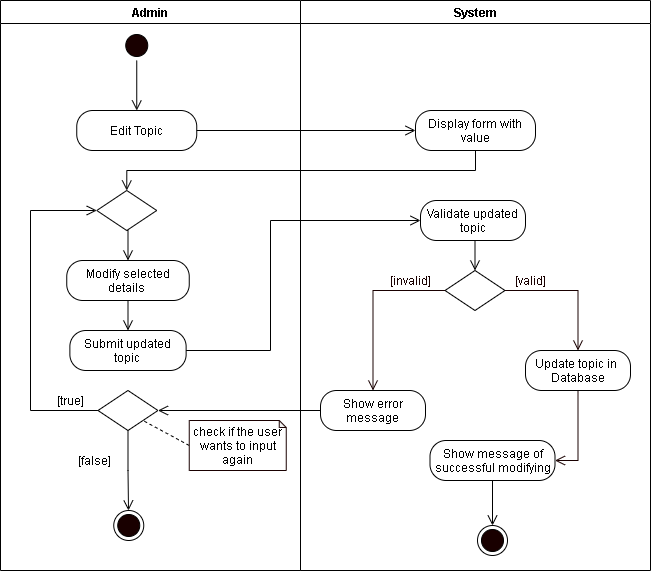

The diagram above was exported from draw.io. Its source (the exported page's mxGraphModel, read from the mxfile embedded in the PNG):
<mxGraphModel dx="926" dy="626" grid="1" gridSize="10" guides="1" tooltips="1" connect="1" arrows="1" fold="1" page="1" pageScale="1" pageWidth="850" pageHeight="1100" math="0" shadow="0">
  <root>
    <mxCell id="JepHNBWks08W_ER1qk0L-0" />
    <mxCell id="JepHNBWks08W_ER1qk0L-1" parent="JepHNBWks08W_ER1qk0L-0" />
    <mxCell id="84BHXZD1-INTAhXygogZ-0" value="Admin" style="swimlane;startSize=23;" parent="JepHNBWks08W_ER1qk0L-1" vertex="1">
      <mxGeometry x="40" y="10" width="300" height="570" as="geometry" />
    </mxCell>
    <mxCell id="84BHXZD1-INTAhXygogZ-1" style="edgeStyle=orthogonalEdgeStyle;rounded=0;orthogonalLoop=1;jettySize=auto;html=1;exitX=0.5;exitY=1;exitDx=0;exitDy=0;entryX=0.5;entryY=0;entryDx=0;entryDy=0;endArrow=open;endFill=0;endSize=8;" parent="84BHXZD1-INTAhXygogZ-0" source="84BHXZD1-INTAhXygogZ-2" edge="1">
      <mxGeometry relative="1" as="geometry">
        <mxPoint x="136.25" y="110" as="targetPoint" />
      </mxGeometry>
    </mxCell>
    <mxCell id="84BHXZD1-INTAhXygogZ-2" value="" style="ellipse;html=1;shape=startState;fillColor=#190000;" parent="84BHXZD1-INTAhXygogZ-0" vertex="1">
      <mxGeometry x="121.25" y="30" width="30" height="30" as="geometry" />
    </mxCell>
    <mxCell id="84BHXZD1-INTAhXygogZ-3" value="Edit Topic" style="rounded=1;whiteSpace=wrap;html=1;arcSize=40;" parent="84BHXZD1-INTAhXygogZ-0" vertex="1">
      <mxGeometry x="76.25" y="110" width="120" height="40" as="geometry" />
    </mxCell>
    <mxCell id="84BHXZD1-INTAhXygogZ-4" style="edgeStyle=orthogonalEdgeStyle;rounded=0;orthogonalLoop=1;jettySize=auto;html=1;exitX=0.5;exitY=1;exitDx=0;exitDy=0;entryX=0.5;entryY=0;entryDx=0;entryDy=0;endArrow=open;endFill=0;endSize=8;" parent="84BHXZD1-INTAhXygogZ-0" source="84BHXZD1-INTAhXygogZ-5" target="84BHXZD1-INTAhXygogZ-6" edge="1">
      <mxGeometry relative="1" as="geometry" />
    </mxCell>
    <mxCell id="84BHXZD1-INTAhXygogZ-5" value="Modify selected details&amp;nbsp;" style="rounded=1;whiteSpace=wrap;html=1;arcSize=40;" parent="84BHXZD1-INTAhXygogZ-0" vertex="1">
      <mxGeometry x="66.25" y="260" width="122.5" height="40" as="geometry" />
    </mxCell>
    <mxCell id="84BHXZD1-INTAhXygogZ-6" value="Submit updated topic" style="rounded=1;whiteSpace=wrap;html=1;arcSize=40;" parent="84BHXZD1-INTAhXygogZ-0" vertex="1">
      <mxGeometry x="69.37" y="330" width="116.25" height="40" as="geometry" />
    </mxCell>
    <mxCell id="84BHXZD1-INTAhXygogZ-7" style="edgeStyle=orthogonalEdgeStyle;rounded=0;orthogonalLoop=1;jettySize=auto;html=1;exitX=0.5;exitY=1;exitDx=0;exitDy=0;entryX=0.5;entryY=0;entryDx=0;entryDy=0;endArrow=open;endFill=0;endSize=8;" parent="84BHXZD1-INTAhXygogZ-0" source="84BHXZD1-INTAhXygogZ-8" target="84BHXZD1-INTAhXygogZ-5" edge="1">
      <mxGeometry relative="1" as="geometry" />
    </mxCell>
    <mxCell id="84BHXZD1-INTAhXygogZ-8" value="" style="rhombus;whiteSpace=wrap;html=1;" parent="84BHXZD1-INTAhXygogZ-0" vertex="1">
      <mxGeometry x="96.25" y="190" width="60" height="40" as="geometry" />
    </mxCell>
    <mxCell id="84BHXZD1-INTAhXygogZ-9" style="edgeStyle=orthogonalEdgeStyle;rounded=0;orthogonalLoop=1;jettySize=auto;html=1;exitX=0;exitY=0.5;exitDx=0;exitDy=0;entryX=0;entryY=0.5;entryDx=0;entryDy=0;endArrow=open;endFill=0;endSize=8;" parent="84BHXZD1-INTAhXygogZ-0" source="84BHXZD1-INTAhXygogZ-11" target="84BHXZD1-INTAhXygogZ-8" edge="1">
      <mxGeometry relative="1" as="geometry">
        <Array as="points">
          <mxPoint x="30" y="410" />
          <mxPoint x="30" y="210" />
        </Array>
      </mxGeometry>
    </mxCell>
    <mxCell id="84BHXZD1-INTAhXygogZ-10" style="edgeStyle=orthogonalEdgeStyle;rounded=0;orthogonalLoop=1;jettySize=auto;html=1;exitX=0.5;exitY=1;exitDx=0;exitDy=0;endArrow=open;endFill=0;endSize=8;startArrow=none;" parent="84BHXZD1-INTAhXygogZ-0" source="84BHXZD1-INTAhXygogZ-11" edge="1">
      <mxGeometry relative="1" as="geometry">
        <mxPoint x="128" y="510" as="targetPoint" />
        <Array as="points" />
      </mxGeometry>
    </mxCell>
    <mxCell id="84BHXZD1-INTAhXygogZ-11" value="" style="rhombus;whiteSpace=wrap;html=1;" parent="84BHXZD1-INTAhXygogZ-0" vertex="1">
      <mxGeometry x="97.49000000000001" y="390" width="60" height="40" as="geometry" />
    </mxCell>
    <mxCell id="84BHXZD1-INTAhXygogZ-12" value="[true]" style="text;html=1;align=center;verticalAlign=middle;resizable=0;points=[];autosize=1;strokeColor=none;" parent="84BHXZD1-INTAhXygogZ-0" vertex="1">
      <mxGeometry x="50" y="390" width="40" height="20" as="geometry" />
    </mxCell>
    <mxCell id="84BHXZD1-INTAhXygogZ-13" style="rounded=0;orthogonalLoop=1;jettySize=auto;html=1;exitX=0;exitY=0.5;exitDx=0;exitDy=0;exitPerimeter=0;entryX=1;entryY=1;entryDx=0;entryDy=0;endArrow=none;endFill=0;endSize=8;dashed=1;" parent="84BHXZD1-INTAhXygogZ-0" source="84BHXZD1-INTAhXygogZ-14" target="84BHXZD1-INTAhXygogZ-11" edge="1">
      <mxGeometry relative="1" as="geometry" />
    </mxCell>
    <mxCell id="84BHXZD1-INTAhXygogZ-14" value="check if the user wants to input again" style="shape=note;whiteSpace=wrap;html=1;backgroundOutline=1;darkOpacity=0.05;strokeColor=#190000;size=7;" parent="84BHXZD1-INTAhXygogZ-0" vertex="1">
      <mxGeometry x="188.75" y="420" width="97" height="50" as="geometry" />
    </mxCell>
    <mxCell id="84BHXZD1-INTAhXygogZ-15" value="[false]" style="text;html=1;align=center;verticalAlign=middle;resizable=0;points=[];autosize=1;strokeColor=none;" parent="84BHXZD1-INTAhXygogZ-0" vertex="1">
      <mxGeometry x="69.37" y="450" width="50" height="20" as="geometry" />
    </mxCell>
    <mxCell id="84BHXZD1-INTAhXygogZ-16" value="" style="ellipse;html=1;shape=endState;fillColor=#190000;" parent="84BHXZD1-INTAhXygogZ-0" vertex="1">
      <mxGeometry x="113.25" y="510" width="30" height="30" as="geometry" />
    </mxCell>
    <mxCell id="84BHXZD1-INTAhXygogZ-18" value="System" style="swimlane;" parent="JepHNBWks08W_ER1qk0L-1" vertex="1">
      <mxGeometry x="340" y="10" width="350" height="570" as="geometry" />
    </mxCell>
    <mxCell id="84BHXZD1-INTAhXygogZ-19" value="Validate updated topic" style="rounded=1;whiteSpace=wrap;html=1;arcSize=40;" parent="84BHXZD1-INTAhXygogZ-18" vertex="1">
      <mxGeometry x="120" y="200" width="105" height="40" as="geometry" />
    </mxCell>
    <mxCell id="84BHXZD1-INTAhXygogZ-20" value="" style="rhombus;whiteSpace=wrap;html=1;" parent="84BHXZD1-INTAhXygogZ-18" vertex="1">
      <mxGeometry x="144.5" y="270" width="60" height="40" as="geometry" />
    </mxCell>
    <mxCell id="84BHXZD1-INTAhXygogZ-21" style="edgeStyle=orthogonalEdgeStyle;rounded=0;orthogonalLoop=1;jettySize=auto;html=1;exitX=0.5;exitY=1;exitDx=0;exitDy=0;entryX=0.5;entryY=0;entryDx=0;entryDy=0;endArrow=open;endFill=0;endSize=8;" parent="84BHXZD1-INTAhXygogZ-18" source="84BHXZD1-INTAhXygogZ-19" target="84BHXZD1-INTAhXygogZ-20" edge="1">
      <mxGeometry relative="1" as="geometry" />
    </mxCell>
    <mxCell id="84BHXZD1-INTAhXygogZ-22" value="&lt;font color=&quot;#190000&quot;&gt;[valid]&lt;/font&gt;" style="text;html=1;align=center;verticalAlign=middle;resizable=0;points=[];autosize=1;strokeColor=none;fontColor=#FFFFFF;" parent="84BHXZD1-INTAhXygogZ-18" vertex="1">
      <mxGeometry x="204.5" y="270" width="50" height="20" as="geometry" />
    </mxCell>
    <mxCell id="84BHXZD1-INTAhXygogZ-23" value="&lt;font color=&quot;#190000&quot;&gt;[invalid]&lt;/font&gt;" style="text;html=1;align=center;verticalAlign=middle;resizable=0;points=[];autosize=1;strokeColor=none;fontColor=#FFFFFF;" parent="84BHXZD1-INTAhXygogZ-18" vertex="1">
      <mxGeometry x="80" y="270" width="60" height="20" as="geometry" />
    </mxCell>
    <mxCell id="84BHXZD1-INTAhXygogZ-24" value="Show error message" style="rounded=1;whiteSpace=wrap;html=1;arcSize=40;" parent="84BHXZD1-INTAhXygogZ-18" vertex="1">
      <mxGeometry x="20" y="390" width="105" height="40" as="geometry" />
    </mxCell>
    <mxCell id="84BHXZD1-INTAhXygogZ-25" style="edgeStyle=orthogonalEdgeStyle;rounded=0;orthogonalLoop=1;jettySize=auto;html=1;exitX=0.5;exitY=1;exitDx=0;exitDy=0;entryX=1;entryY=0.5;entryDx=0;entryDy=0;fontColor=#FFFFFF;endArrow=open;endFill=0;endSize=8;strokeColor=#190000;" parent="84BHXZD1-INTAhXygogZ-18" source="84BHXZD1-INTAhXygogZ-26" target="84BHXZD1-INTAhXygogZ-30" edge="1">
      <mxGeometry relative="1" as="geometry" />
    </mxCell>
    <mxCell id="84BHXZD1-INTAhXygogZ-26" value="Update topic in&amp;nbsp; Database" style="rounded=1;whiteSpace=wrap;html=1;arcSize=40;" parent="84BHXZD1-INTAhXygogZ-18" vertex="1">
      <mxGeometry x="225" y="350" width="105" height="40" as="geometry" />
    </mxCell>
    <mxCell id="84BHXZD1-INTAhXygogZ-27" style="edgeStyle=orthogonalEdgeStyle;rounded=0;orthogonalLoop=1;jettySize=auto;html=1;exitX=0;exitY=0.5;exitDx=0;exitDy=0;fontColor=#FFFFFF;endArrow=open;endFill=0;endSize=8;strokeColor=#190000;entryX=0.5;entryY=0;entryDx=0;entryDy=0;" parent="84BHXZD1-INTAhXygogZ-18" source="84BHXZD1-INTAhXygogZ-20" target="84BHXZD1-INTAhXygogZ-24" edge="1">
      <mxGeometry relative="1" as="geometry">
        <mxPoint x="70" y="330" as="targetPoint" />
      </mxGeometry>
    </mxCell>
    <mxCell id="84BHXZD1-INTAhXygogZ-28" style="edgeStyle=orthogonalEdgeStyle;rounded=0;orthogonalLoop=1;jettySize=auto;html=1;exitX=1;exitY=0.5;exitDx=0;exitDy=0;fontColor=#FFFFFF;endArrow=open;endFill=0;endSize=8;strokeColor=#190000;entryX=0.5;entryY=0;entryDx=0;entryDy=0;" parent="84BHXZD1-INTAhXygogZ-18" source="84BHXZD1-INTAhXygogZ-20" target="84BHXZD1-INTAhXygogZ-26" edge="1">
      <mxGeometry relative="1" as="geometry">
        <mxPoint x="270" y="330" as="targetPoint" />
      </mxGeometry>
    </mxCell>
    <mxCell id="84BHXZD1-INTAhXygogZ-29" style="edgeStyle=orthogonalEdgeStyle;rounded=0;orthogonalLoop=1;jettySize=auto;html=1;exitX=0.5;exitY=1;exitDx=0;exitDy=0;entryX=0.5;entryY=0;entryDx=0;entryDy=0;endArrow=open;endFill=0;endSize=8;" parent="84BHXZD1-INTAhXygogZ-18" source="84BHXZD1-INTAhXygogZ-30" target="84BHXZD1-INTAhXygogZ-32" edge="1">
      <mxGeometry relative="1" as="geometry" />
    </mxCell>
    <mxCell id="84BHXZD1-INTAhXygogZ-30" value="Show message of successful modifying" style="rounded=1;whiteSpace=wrap;html=1;arcSize=40;" parent="84BHXZD1-INTAhXygogZ-18" vertex="1">
      <mxGeometry x="129.5" y="440" width="125" height="40" as="geometry" />
    </mxCell>
    <mxCell id="84BHXZD1-INTAhXygogZ-31" value="Display form with value" style="rounded=1;whiteSpace=wrap;html=1;arcSize=40;" parent="84BHXZD1-INTAhXygogZ-18" vertex="1">
      <mxGeometry x="115" y="110" width="120" height="40" as="geometry" />
    </mxCell>
    <mxCell id="84BHXZD1-INTAhXygogZ-32" value="" style="ellipse;html=1;shape=endState;fillColor=#190000;" parent="84BHXZD1-INTAhXygogZ-18" vertex="1">
      <mxGeometry x="177" y="525" width="30" height="30" as="geometry" />
    </mxCell>
    <mxCell id="84BHXZD1-INTAhXygogZ-34" style="edgeStyle=orthogonalEdgeStyle;rounded=0;orthogonalLoop=1;jettySize=auto;html=1;exitX=1;exitY=0.5;exitDx=0;exitDy=0;endArrow=open;endFill=0;endSize=8;entryX=0;entryY=0.5;entryDx=0;entryDy=0;" parent="JepHNBWks08W_ER1qk0L-1" source="84BHXZD1-INTAhXygogZ-3" target="84BHXZD1-INTAhXygogZ-31" edge="1">
      <mxGeometry relative="1" as="geometry">
        <mxPoint x="450" y="140" as="targetPoint" />
      </mxGeometry>
    </mxCell>
    <mxCell id="84BHXZD1-INTAhXygogZ-35" style="edgeStyle=orthogonalEdgeStyle;rounded=0;orthogonalLoop=1;jettySize=auto;html=1;exitX=0.5;exitY=1;exitDx=0;exitDy=0;endArrow=open;endFill=0;endSize=8;entryX=0.5;entryY=0;entryDx=0;entryDy=0;" parent="JepHNBWks08W_ER1qk0L-1" source="84BHXZD1-INTAhXygogZ-31" target="84BHXZD1-INTAhXygogZ-8" edge="1">
      <mxGeometry relative="1" as="geometry">
        <mxPoint x="238.75" y="210" as="targetPoint" />
      </mxGeometry>
    </mxCell>
    <mxCell id="84BHXZD1-INTAhXygogZ-36" style="edgeStyle=orthogonalEdgeStyle;rounded=0;orthogonalLoop=1;jettySize=auto;html=1;exitX=1;exitY=0.5;exitDx=0;exitDy=0;entryX=0;entryY=0.5;entryDx=0;entryDy=0;endArrow=open;endFill=0;endSize=8;" parent="JepHNBWks08W_ER1qk0L-1" source="84BHXZD1-INTAhXygogZ-6" target="84BHXZD1-INTAhXygogZ-19" edge="1">
      <mxGeometry relative="1" as="geometry">
        <Array as="points">
          <mxPoint x="310" y="360" />
          <mxPoint x="310" y="230" />
        </Array>
      </mxGeometry>
    </mxCell>
    <mxCell id="84BHXZD1-INTAhXygogZ-37" style="edgeStyle=orthogonalEdgeStyle;rounded=0;orthogonalLoop=1;jettySize=auto;html=1;exitX=0;exitY=0.5;exitDx=0;exitDy=0;entryX=1;entryY=0.5;entryDx=0;entryDy=0;endArrow=open;endFill=0;endSize=8;" parent="JepHNBWks08W_ER1qk0L-1" source="84BHXZD1-INTAhXygogZ-24" target="84BHXZD1-INTAhXygogZ-11" edge="1">
      <mxGeometry relative="1" as="geometry" />
    </mxCell>
  </root>
</mxGraphModel>